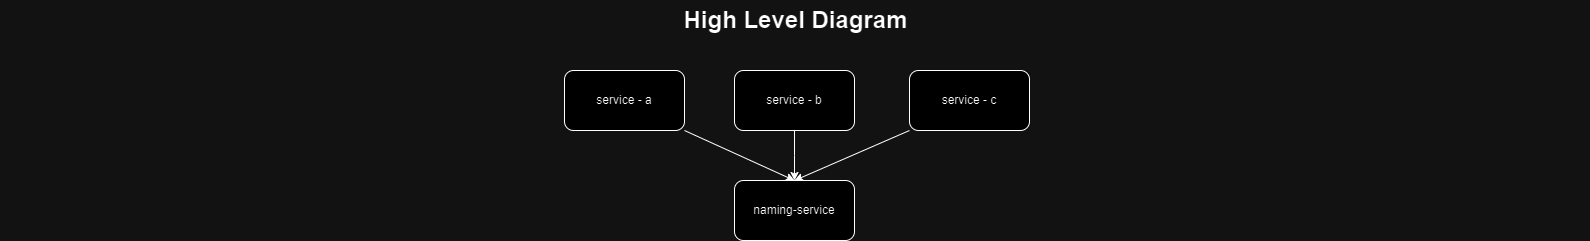

The diagram above was exported from draw.io. Its source (the exported page's mxGraphModel, read from the mxfile embedded in the PNG):
<mxGraphModel dx="1434" dy="782" grid="1" gridSize="10" guides="1" tooltips="1" connect="1" arrows="1" fold="1" page="1" pageScale="1.5" pageWidth="1169" pageHeight="826" background="none" math="0" shadow="0">
  <root>
    <mxCell id="0" style=";html=1;" />
    <mxCell id="1" style=";html=1;" parent="0" />
    <mxCell id="10b056a9c633e61c-30" value="High Level Diagram" style="text;strokeColor=none;fillColor=none;html=1;fontSize=24;fontStyle=1;verticalAlign=middle;align=center;" parent="1" vertex="1">
      <mxGeometry x="80" y="40" width="1590" height="40" as="geometry" />
    </mxCell>
    <mxCell id="-GPQVX6K0pLijkZrcA_C-1" value="service - c" style="rounded=1;whiteSpace=wrap;html=1;" parent="1" vertex="1">
      <mxGeometry x="989" y="110" width="120" height="60" as="geometry" />
    </mxCell>
    <mxCell id="-GPQVX6K0pLijkZrcA_C-2" value="naming-service" style="rounded=1;whiteSpace=wrap;html=1;" parent="1" vertex="1">
      <mxGeometry x="814" y="220" width="120" height="60" as="geometry" />
    </mxCell>
    <mxCell id="3n-Pw-Ypt7gt1p5KWaA1-2" value="service - a" style="rounded=1;whiteSpace=wrap;html=1;" parent="1" vertex="1">
      <mxGeometry x="644" y="110" width="120" height="60" as="geometry" />
    </mxCell>
    <mxCell id="3n-Pw-Ypt7gt1p5KWaA1-5" value="" style="endArrow=classic;html=1;rounded=0;exitX=1;exitY=1;exitDx=0;exitDy=0;entryX=0.5;entryY=0;entryDx=0;entryDy=0;" parent="1" source="3n-Pw-Ypt7gt1p5KWaA1-2" target="-GPQVX6K0pLijkZrcA_C-2" edge="1">
      <mxGeometry width="50" height="50" relative="1" as="geometry">
        <mxPoint x="694" y="380" as="sourcePoint" />
        <mxPoint x="744" y="330" as="targetPoint" />
      </mxGeometry>
    </mxCell>
    <mxCell id="3n-Pw-Ypt7gt1p5KWaA1-6" value="" style="endArrow=classic;html=1;rounded=0;exitX=0;exitY=1;exitDx=0;exitDy=0;entryX=0.5;entryY=0;entryDx=0;entryDy=0;" parent="1" source="-GPQVX6K0pLijkZrcA_C-1" target="-GPQVX6K0pLijkZrcA_C-2" edge="1">
      <mxGeometry width="50" height="50" relative="1" as="geometry">
        <mxPoint x="694" y="380" as="sourcePoint" />
        <mxPoint x="744" y="330" as="targetPoint" />
      </mxGeometry>
    </mxCell>
    <mxCell id="NEj6LGqzz0EKXXF5PSD--5" style="edgeStyle=orthogonalEdgeStyle;rounded=0;orthogonalLoop=1;jettySize=auto;html=1;" edge="1" parent="1" source="NEj6LGqzz0EKXXF5PSD--1">
      <mxGeometry relative="1" as="geometry">
        <mxPoint x="874" y="220" as="targetPoint" />
      </mxGeometry>
    </mxCell>
    <mxCell id="NEj6LGqzz0EKXXF5PSD--1" value="service - b" style="rounded=1;whiteSpace=wrap;html=1;" vertex="1" parent="1">
      <mxGeometry x="814" y="110" width="120" height="60" as="geometry" />
    </mxCell>
  </root>
</mxGraphModel>